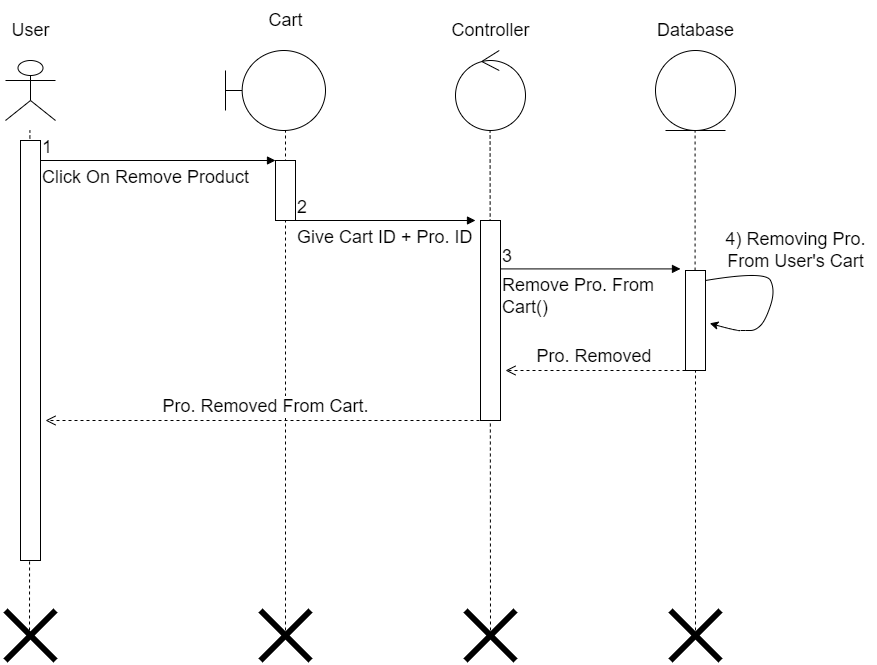

The diagram above was exported from draw.io. Its source (the exported page's mxGraphModel, read from the mxfile embedded in the PNG):
<mxGraphModel dx="1240" dy="607" grid="1" gridSize="10" guides="1" tooltips="1" connect="1" arrows="1" fold="1" page="1" pageScale="1" pageWidth="850" pageHeight="1100" math="0" shadow="0">
  <root>
    <mxCell id="0" />
    <mxCell id="1" parent="0" />
    <mxCell id="aDcMQcgj8hFS6G_dPYci-1" value="" style="shape=umlActor;verticalLabelPosition=bottom;verticalAlign=top;html=1;" vertex="1" parent="1">
      <mxGeometry x="60" y="70" width="50" height="60" as="geometry" />
    </mxCell>
    <mxCell id="aDcMQcgj8hFS6G_dPYci-2" value="User" style="text;html=1;align=center;verticalAlign=middle;resizable=0;points=[];autosize=1;strokeColor=none;fillColor=none;fontSize=18;" vertex="1" parent="1">
      <mxGeometry x="55" y="20" width="60" height="40" as="geometry" />
    </mxCell>
    <mxCell id="aDcMQcgj8hFS6G_dPYci-3" value="" style="shape=umlBoundary;whiteSpace=wrap;html=1;fontSize=18;" vertex="1" parent="1">
      <mxGeometry x="280" y="60" width="100" height="80" as="geometry" />
    </mxCell>
    <mxCell id="aDcMQcgj8hFS6G_dPYci-4" value="" style="ellipse;shape=umlControl;whiteSpace=wrap;html=1;fontSize=18;" vertex="1" parent="1">
      <mxGeometry x="510" y="60" width="70" height="80" as="geometry" />
    </mxCell>
    <mxCell id="aDcMQcgj8hFS6G_dPYci-5" value="Controller" style="text;html=1;align=center;verticalAlign=middle;resizable=0;points=[];autosize=1;strokeColor=none;fillColor=none;fontSize=18;" vertex="1" parent="1">
      <mxGeometry x="495" y="20" width="100" height="40" as="geometry" />
    </mxCell>
    <mxCell id="aDcMQcgj8hFS6G_dPYci-6" value="" style="ellipse;shape=umlEntity;whiteSpace=wrap;html=1;fontSize=18;" vertex="1" parent="1">
      <mxGeometry x="710" y="60" width="80" height="80" as="geometry" />
    </mxCell>
    <mxCell id="aDcMQcgj8hFS6G_dPYci-7" value="Database" style="text;html=1;align=center;verticalAlign=middle;resizable=0;points=[];autosize=1;strokeColor=none;fillColor=none;fontSize=18;" vertex="1" parent="1">
      <mxGeometry x="700" y="20" width="100" height="40" as="geometry" />
    </mxCell>
    <mxCell id="aDcMQcgj8hFS6G_dPYci-8" value="" style="endArrow=none;dashed=1;html=1;rounded=0;fontSize=18;" edge="1" parent="1">
      <mxGeometry width="50" height="50" relative="1" as="geometry">
        <mxPoint x="84" y="640" as="sourcePoint" />
        <mxPoint x="84.40999999999985" y="140" as="targetPoint" />
      </mxGeometry>
    </mxCell>
    <mxCell id="aDcMQcgj8hFS6G_dPYci-9" value="" style="endArrow=none;dashed=1;html=1;rounded=0;fontSize=18;" edge="1" parent="1">
      <mxGeometry width="50" height="50" relative="1" as="geometry">
        <mxPoint x="340" y="640" as="sourcePoint" />
        <mxPoint x="340" y="140" as="targetPoint" />
      </mxGeometry>
    </mxCell>
    <mxCell id="aDcMQcgj8hFS6G_dPYci-10" value="" style="endArrow=none;dashed=1;html=1;rounded=0;fontSize=18;startArrow=none;" edge="1" parent="1" source="aDcMQcgj8hFS6G_dPYci-31">
      <mxGeometry width="50" height="50" relative="1" as="geometry">
        <mxPoint x="750" y="1800" as="sourcePoint" />
        <mxPoint x="749.5799999999999" y="140" as="targetPoint" />
      </mxGeometry>
    </mxCell>
    <mxCell id="aDcMQcgj8hFS6G_dPYci-11" value="" style="endArrow=none;dashed=1;html=1;rounded=0;fontSize=18;" edge="1" parent="1">
      <mxGeometry width="50" height="50" relative="1" as="geometry">
        <mxPoint x="545" y="640" as="sourcePoint" />
        <mxPoint x="544.5799999999999" y="140" as="targetPoint" />
      </mxGeometry>
    </mxCell>
    <mxCell id="aDcMQcgj8hFS6G_dPYci-12" value="" style="html=1;points=[];perimeter=orthogonalPerimeter;fontSize=18;" vertex="1" parent="1">
      <mxGeometry x="75" y="150" width="20" height="420" as="geometry" />
    </mxCell>
    <mxCell id="aDcMQcgj8hFS6G_dPYci-13" value="" style="endArrow=none;html=1;rounded=0;strokeWidth=6;fontSize=18;" edge="1" parent="1">
      <mxGeometry width="50" height="50" relative="1" as="geometry">
        <mxPoint x="60" y="670" as="sourcePoint" />
        <mxPoint x="110" y="620" as="targetPoint" />
      </mxGeometry>
    </mxCell>
    <mxCell id="aDcMQcgj8hFS6G_dPYci-14" value="" style="endArrow=none;html=1;rounded=0;strokeWidth=6;fontSize=18;" edge="1" parent="1">
      <mxGeometry width="50" height="50" relative="1" as="geometry">
        <mxPoint x="60" y="620" as="sourcePoint" />
        <mxPoint x="110" y="670" as="targetPoint" />
      </mxGeometry>
    </mxCell>
    <mxCell id="aDcMQcgj8hFS6G_dPYci-22" value="&lt;span style=&quot;font-size: 18px;&quot;&gt;Cart&lt;/span&gt;" style="text;html=1;align=center;verticalAlign=middle;resizable=0;points=[];autosize=1;strokeColor=none;fillColor=none;fontSize=13;" vertex="1" parent="1">
      <mxGeometry x="310" y="10" width="60" height="40" as="geometry" />
    </mxCell>
    <mxCell id="aDcMQcgj8hFS6G_dPYci-23" value="Click On Remove Product" style="endArrow=block;endFill=1;html=1;edgeStyle=orthogonalEdgeStyle;align=left;verticalAlign=top;rounded=0;fontSize=18;" edge="1" parent="1">
      <mxGeometry x="-1" relative="1" as="geometry">
        <mxPoint x="95" y="170.0000000000001" as="sourcePoint" />
        <mxPoint x="330" y="170.0000000000001" as="targetPoint" />
      </mxGeometry>
    </mxCell>
    <mxCell id="aDcMQcgj8hFS6G_dPYci-24" value="1" style="edgeLabel;resizable=0;html=1;align=left;verticalAlign=bottom;fontSize=18;" connectable="0" vertex="1" parent="aDcMQcgj8hFS6G_dPYci-23">
      <mxGeometry x="-1" relative="1" as="geometry" />
    </mxCell>
    <mxCell id="aDcMQcgj8hFS6G_dPYci-25" value="&lt;span style=&quot;color: rgba(0, 0, 0, 0); font-family: monospace; font-size: 0px; text-align: start;&quot;&gt;%3CmxGraphModel%3E%3Croot%3E%3CmxCell%20id%3D%220%22%2F%3E%3CmxCell%20id%3D%221%22%20parent%3D%220%22%2F%3E%3CmxCell%20id%3D%222%22%20value%3D%22%22%20style%3D%22html%3D1%3Bpoints%3D%5B%5D%3Bperimeter%3DorthogonalPerimeter%3BfontSize%3D18%3B%22%20vertex%3D%221%22%20parent%3D%221%22%3E%3CmxGeometry%20x%3D%2275%22%20y%3D%22150%22%20width%3D%2220%22%20height%3D%22370%22%20as%3D%22geometry%22%2F%3E%3C%2FmxCell%3E%3C%2Froot%3E%3C%2FmxGraphModel%3E&lt;/span&gt;" style="html=1;points=[];perimeter=orthogonalPerimeter;fontSize=18;" vertex="1" parent="1">
      <mxGeometry x="330" y="170" width="20" height="60" as="geometry" />
    </mxCell>
    <mxCell id="aDcMQcgj8hFS6G_dPYci-26" value="Give Cart ID + Pro. ID&amp;nbsp;" style="endArrow=block;endFill=1;html=1;edgeStyle=orthogonalEdgeStyle;align=left;verticalAlign=top;rounded=0;fontSize=18;" edge="1" parent="1">
      <mxGeometry x="-1" relative="1" as="geometry">
        <mxPoint x="350" y="230.0000000000001" as="sourcePoint" />
        <mxPoint x="530" y="230.0000000000001" as="targetPoint" />
      </mxGeometry>
    </mxCell>
    <mxCell id="aDcMQcgj8hFS6G_dPYci-27" value="2" style="edgeLabel;resizable=0;html=1;align=left;verticalAlign=bottom;fontSize=18;" connectable="0" vertex="1" parent="aDcMQcgj8hFS6G_dPYci-26">
      <mxGeometry x="-1" relative="1" as="geometry" />
    </mxCell>
    <mxCell id="aDcMQcgj8hFS6G_dPYci-28" value="&lt;span style=&quot;color: rgba(0, 0, 0, 0); font-family: monospace; font-size: 0px; text-align: start;&quot;&gt;%3CmxGraphModel%3E%3Croot%3E%3CmxCell%20id%3D%220%22%2F%3E%3CmxCell%20id%3D%221%22%20parent%3D%220%22%2F%3E%3CmxCell%20id%3D%222%22%20value%3D%22%22%20style%3D%22html%3D1%3Bpoints%3D%5B%5D%3Bperimeter%3DorthogonalPerimeter%3BfontSize%3D18%3B%22%20vertex%3D%221%22%20parent%3D%221%22%3E%3CmxGeometry%20x%3D%2275%22%20y%3D%22150%22%20width%3D%2220%22%20height%3D%22370%22%20as%3D%22geometry%22%2F%3E%3C%2FmxCell%3E%3C%2Froot%3E%3C%2FmxGraphModel%3E&lt;/span&gt;" style="html=1;points=[];perimeter=orthogonalPerimeter;fontSize=18;" vertex="1" parent="1">
      <mxGeometry x="535" y="230" width="20" height="200" as="geometry" />
    </mxCell>
    <mxCell id="aDcMQcgj8hFS6G_dPYci-29" value="Remove Pro. From&lt;br&gt;Cart()" style="endArrow=block;endFill=1;html=1;edgeStyle=orthogonalEdgeStyle;align=left;verticalAlign=top;rounded=0;fontSize=18;" edge="1" parent="1">
      <mxGeometry x="-1" relative="1" as="geometry">
        <mxPoint x="555" y="278.41000000000014" as="sourcePoint" />
        <mxPoint x="735" y="278.41000000000014" as="targetPoint" />
      </mxGeometry>
    </mxCell>
    <mxCell id="aDcMQcgj8hFS6G_dPYci-30" value="3" style="edgeLabel;resizable=0;html=1;align=left;verticalAlign=bottom;fontSize=18;" connectable="0" vertex="1" parent="aDcMQcgj8hFS6G_dPYci-29">
      <mxGeometry x="-1" relative="1" as="geometry" />
    </mxCell>
    <mxCell id="aDcMQcgj8hFS6G_dPYci-31" value="&lt;span style=&quot;color: rgba(0, 0, 0, 0); font-family: monospace; font-size: 0px; text-align: start;&quot;&gt;%3CmxGraphModel%3E%3Croot%3E%3CmxCell%20id%3D%220%22%2F%3E%3CmxCell%20id%3D%221%22%20parent%3D%220%22%2F%3E%3CmxCell%20id%3D%222%22%20value%3D%22%22%20style%3D%22html%3D1%3Bpoints%3D%5B%5D%3Bperimeter%3DorthogonalPerimeter%3BfontSize%3D18%3B%22%20vertex%3D%221%22%20parent%3D%221%22%3E%3CmxGeometry%20x%3D%2275%22%20y%3D%22150%22%20width%3D%2220%22%20height%3D%22370%22%20as%3D%22geometry%22%2F%3E%3C%2FmxCell%3E%3C%2Froot%3E%3C%2FmxGraphModel%3E&lt;/span&gt;" style="html=1;points=[];perimeter=orthogonalPerimeter;fontSize=18;" vertex="1" parent="1">
      <mxGeometry x="740" y="280" width="20" height="100" as="geometry" />
    </mxCell>
    <mxCell id="aDcMQcgj8hFS6G_dPYci-32" value="" style="endArrow=none;dashed=1;html=1;rounded=0;fontSize=18;" edge="1" parent="1" target="aDcMQcgj8hFS6G_dPYci-31">
      <mxGeometry width="50" height="50" relative="1" as="geometry">
        <mxPoint x="750" y="640" as="sourcePoint" />
        <mxPoint x="749.5799999999999" y="140" as="targetPoint" />
      </mxGeometry>
    </mxCell>
    <mxCell id="aDcMQcgj8hFS6G_dPYci-33" value="" style="curved=1;endArrow=classic;html=1;rounded=0;fontSize=18;entryX=1.213;entryY=0.662;entryDx=0;entryDy=0;entryPerimeter=0;" edge="1" parent="1">
      <mxGeometry width="50" height="50" relative="1" as="geometry">
        <mxPoint x="760" y="290" as="sourcePoint" />
        <mxPoint x="764.2600000000002" y="332.82000000000016" as="targetPoint" />
        <Array as="points">
          <mxPoint x="820" y="280" />
          <mxPoint x="830" y="300" />
          <mxPoint x="820" y="330" />
          <mxPoint x="810" y="340" />
          <mxPoint x="800" y="340" />
          <mxPoint x="790" y="340" />
        </Array>
      </mxGeometry>
    </mxCell>
    <mxCell id="aDcMQcgj8hFS6G_dPYci-34" value="4) Removing Pro.&lt;br&gt;From User's Cart" style="text;html=1;align=center;verticalAlign=middle;resizable=0;points=[];autosize=1;strokeColor=none;fillColor=none;fontSize=18;" vertex="1" parent="1">
      <mxGeometry x="770" y="230" width="160" height="60" as="geometry" />
    </mxCell>
    <mxCell id="aDcMQcgj8hFS6G_dPYci-36" value="Pro. Removed&amp;nbsp;" style="html=1;verticalAlign=bottom;endArrow=open;dashed=1;endSize=8;rounded=0;fontSize=18;" edge="1" parent="1">
      <mxGeometry relative="1" as="geometry">
        <mxPoint x="740" y="380" as="sourcePoint" />
        <mxPoint x="560" y="380" as="targetPoint" />
        <mxPoint x="1" as="offset" />
      </mxGeometry>
    </mxCell>
    <mxCell id="aDcMQcgj8hFS6G_dPYci-40" value="Pro. Removed From Cart." style="html=1;verticalAlign=bottom;endArrow=open;dashed=1;endSize=8;rounded=0;fontSize=18;" edge="1" parent="1">
      <mxGeometry relative="1" as="geometry">
        <mxPoint x="540" y="430" as="sourcePoint" />
        <mxPoint x="100" y="430" as="targetPoint" />
      </mxGeometry>
    </mxCell>
    <mxCell id="aDcMQcgj8hFS6G_dPYci-42" value="" style="endArrow=none;html=1;rounded=0;strokeWidth=6;fontSize=18;" edge="1" parent="1">
      <mxGeometry width="50" height="50" relative="1" as="geometry">
        <mxPoint x="315" y="670" as="sourcePoint" />
        <mxPoint x="365" y="620" as="targetPoint" />
      </mxGeometry>
    </mxCell>
    <mxCell id="aDcMQcgj8hFS6G_dPYci-43" value="" style="endArrow=none;html=1;rounded=0;strokeWidth=6;fontSize=18;" edge="1" parent="1">
      <mxGeometry width="50" height="50" relative="1" as="geometry">
        <mxPoint x="315" y="620" as="sourcePoint" />
        <mxPoint x="365" y="670" as="targetPoint" />
      </mxGeometry>
    </mxCell>
    <mxCell id="aDcMQcgj8hFS6G_dPYci-44" value="" style="endArrow=none;html=1;rounded=0;strokeWidth=6;fontSize=18;" edge="1" parent="1">
      <mxGeometry width="50" height="50" relative="1" as="geometry">
        <mxPoint x="520" y="620" as="sourcePoint" />
        <mxPoint x="570" y="670" as="targetPoint" />
      </mxGeometry>
    </mxCell>
    <mxCell id="aDcMQcgj8hFS6G_dPYci-45" value="" style="endArrow=none;html=1;rounded=0;strokeWidth=6;fontSize=18;" edge="1" parent="1">
      <mxGeometry width="50" height="50" relative="1" as="geometry">
        <mxPoint x="520" y="670" as="sourcePoint" />
        <mxPoint x="570" y="620" as="targetPoint" />
      </mxGeometry>
    </mxCell>
    <mxCell id="aDcMQcgj8hFS6G_dPYci-46" value="" style="endArrow=none;html=1;rounded=0;strokeWidth=6;fontSize=18;" edge="1" parent="1">
      <mxGeometry width="50" height="50" relative="1" as="geometry">
        <mxPoint x="725" y="620" as="sourcePoint" />
        <mxPoint x="775" y="670" as="targetPoint" />
      </mxGeometry>
    </mxCell>
    <mxCell id="aDcMQcgj8hFS6G_dPYci-47" value="" style="endArrow=none;html=1;rounded=0;strokeWidth=6;fontSize=18;" edge="1" parent="1">
      <mxGeometry width="50" height="50" relative="1" as="geometry">
        <mxPoint x="725" y="670" as="sourcePoint" />
        <mxPoint x="775" y="620" as="targetPoint" />
      </mxGeometry>
    </mxCell>
  </root>
</mxGraphModel>